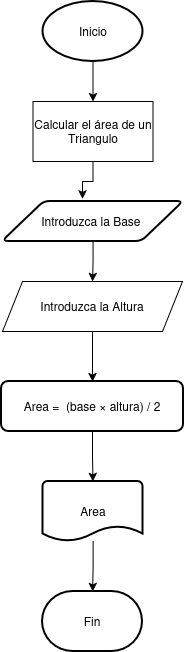

The diagram above was exported from draw.io. Its source (the exported page's mxGraphModel, read from the mxfile embedded in the PNG):
<mxGraphModel dx="1126" dy="712" grid="1" gridSize="10" guides="1" tooltips="1" connect="1" arrows="1" fold="1" page="1" pageScale="1" pageWidth="827" pageHeight="1169" math="0" shadow="0">
  <root>
    <mxCell id="0" />
    <mxCell id="1" parent="0" />
    <mxCell id="LvRXH87_YLn-a-xdaYyj-14" style="edgeStyle=orthogonalEdgeStyle;rounded=0;orthogonalLoop=1;jettySize=auto;html=1;entryX=0.5;entryY=0;entryDx=0;entryDy=0;" edge="1" parent="1" source="LvRXH87_YLn-a-xdaYyj-2" target="LvRXH87_YLn-a-xdaYyj-3">
      <mxGeometry relative="1" as="geometry" />
    </mxCell>
    <mxCell id="LvRXH87_YLn-a-xdaYyj-2" value="Inicio" style="strokeWidth=2;html=1;shape=mxgraph.flowchart.start_1;whiteSpace=wrap;" vertex="1" parent="1">
      <mxGeometry x="340.5" y="40" width="100" height="60" as="geometry" />
    </mxCell>
    <mxCell id="LvRXH87_YLn-a-xdaYyj-3" value="Calcular el área de un Triangulo" style="rounded=0;whiteSpace=wrap;html=1;" vertex="1" parent="1">
      <mxGeometry x="330.5" y="140" width="120" height="60" as="geometry" />
    </mxCell>
    <mxCell id="LvRXH87_YLn-a-xdaYyj-35" style="edgeStyle=orthogonalEdgeStyle;rounded=0;orthogonalLoop=1;jettySize=auto;html=1;" edge="1" parent="1" source="LvRXH87_YLn-a-xdaYyj-5" target="LvRXH87_YLn-a-xdaYyj-34">
      <mxGeometry relative="1" as="geometry" />
    </mxCell>
    <mxCell id="LvRXH87_YLn-a-xdaYyj-5" value="Introduzca la Base&amp;nbsp;" style="shape=parallelogram;html=1;strokeWidth=2;perimeter=parallelogramPerimeter;whiteSpace=wrap;rounded=1;arcSize=12;size=0.23;" vertex="1" parent="1">
      <mxGeometry x="300" y="240" width="181" height="40" as="geometry" />
    </mxCell>
    <mxCell id="LvRXH87_YLn-a-xdaYyj-11" style="edgeStyle=orthogonalEdgeStyle;rounded=0;orthogonalLoop=1;jettySize=auto;html=1;exitX=0.5;exitY=1;exitDx=0;exitDy=0;exitPerimeter=0;" edge="1" parent="1">
      <mxGeometry relative="1" as="geometry">
        <mxPoint x="403" y="515" as="sourcePoint" />
        <mxPoint x="403" y="515" as="targetPoint" />
      </mxGeometry>
    </mxCell>
    <mxCell id="LvRXH87_YLn-a-xdaYyj-15" style="edgeStyle=orthogonalEdgeStyle;rounded=0;orthogonalLoop=1;jettySize=auto;html=1;entryX=0.442;entryY=-0.067;entryDx=0;entryDy=0;entryPerimeter=0;" edge="1" parent="1" source="LvRXH87_YLn-a-xdaYyj-3" target="LvRXH87_YLn-a-xdaYyj-5">
      <mxGeometry relative="1" as="geometry">
        <Array as="points">
          <mxPoint x="391" y="220" />
          <mxPoint x="380" y="220" />
        </Array>
      </mxGeometry>
    </mxCell>
    <mxCell id="LvRXH87_YLn-a-xdaYyj-24" value="Area =&amp;nbsp; (base × altura) / 2" style="rounded=1;whiteSpace=wrap;html=1;absoluteArcSize=1;arcSize=14;strokeWidth=2;" vertex="1" parent="1">
      <mxGeometry x="299" y="420" width="182" height="50" as="geometry" />
    </mxCell>
    <mxCell id="LvRXH87_YLn-a-xdaYyj-26" value="Fin" style="strokeWidth=2;html=1;shape=mxgraph.flowchart.terminator;whiteSpace=wrap;" vertex="1" parent="1">
      <mxGeometry x="340" y="630" width="100" height="60" as="geometry" />
    </mxCell>
    <mxCell id="LvRXH87_YLn-a-xdaYyj-38" style="edgeStyle=orthogonalEdgeStyle;rounded=0;orthogonalLoop=1;jettySize=auto;html=1;entryX=0.5;entryY=0;entryDx=0;entryDy=0;" edge="1" parent="1" source="LvRXH87_YLn-a-xdaYyj-34" target="LvRXH87_YLn-a-xdaYyj-24">
      <mxGeometry relative="1" as="geometry" />
    </mxCell>
    <mxCell id="LvRXH87_YLn-a-xdaYyj-34" value="Introduzca la Altura" style="shape=parallelogram;perimeter=parallelogramPerimeter;whiteSpace=wrap;html=1;fixedSize=1;" vertex="1" parent="1">
      <mxGeometry x="300" y="320" width="180" height="50" as="geometry" />
    </mxCell>
    <mxCell id="LvRXH87_YLn-a-xdaYyj-37" value="Area" style="strokeWidth=2;html=1;shape=mxgraph.flowchart.document2;whiteSpace=wrap;size=0.25;" vertex="1" parent="1">
      <mxGeometry x="340.5" y="520" width="100" height="60" as="geometry" />
    </mxCell>
    <mxCell id="LvRXH87_YLn-a-xdaYyj-39" style="edgeStyle=orthogonalEdgeStyle;rounded=0;orthogonalLoop=1;jettySize=auto;html=1;entryX=0.5;entryY=0;entryDx=0;entryDy=0;entryPerimeter=0;" edge="1" parent="1" source="LvRXH87_YLn-a-xdaYyj-24" target="LvRXH87_YLn-a-xdaYyj-37">
      <mxGeometry relative="1" as="geometry" />
    </mxCell>
    <mxCell id="LvRXH87_YLn-a-xdaYyj-40" style="edgeStyle=orthogonalEdgeStyle;rounded=0;orthogonalLoop=1;jettySize=auto;html=1;entryX=0.5;entryY=0;entryDx=0;entryDy=0;entryPerimeter=0;" edge="1" parent="1" source="LvRXH87_YLn-a-xdaYyj-37" target="LvRXH87_YLn-a-xdaYyj-26">
      <mxGeometry relative="1" as="geometry" />
    </mxCell>
  </root>
</mxGraphModel>